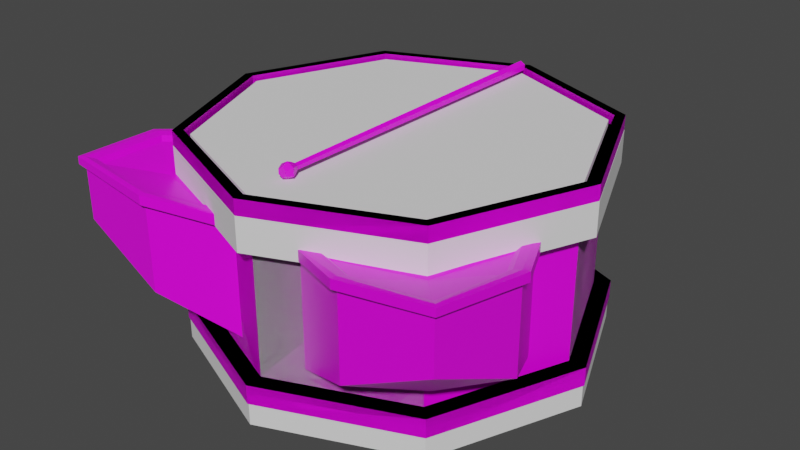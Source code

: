 # Source: drums.blend  (saved by Blender 2.90.8; exported with 4.5.12 LTS)
import bpy
from mathutils import Matrix  # noqa: F401  (used for matrix-valued properties, if any)

bpy.ops.wm.read_factory_settings(use_empty=True)
scene = bpy.context.scene
scene.name = 'Scene'

# ---- collections
col_collection = bpy.data.collections.new('Collection'); scene.collection.children.link(col_collection)

# ---- images (referenced by path relative to the original .blend; pixels are not part of the script)
import os
ASSET_DIR = os.environ.get("B2B_ASSET_DIR", "")  # directory of the original .blend (textures are referenced by path, not embedded)
HERE = os.path.dirname(os.path.abspath(__file__))  # packed textures are extracted next to this script under _unpacked/

def load_image(name, relpath, width, height, colorspace="sRGB"):
    """Load a texture the original file referenced (path relative to the .blend, or extracted next to this script)."""
    p = next((c for c in (os.path.join(HERE, relpath), os.path.join(ASSET_DIR, relpath)) if relpath and os.path.exists(c)), "")
    if p:
        img = bpy.data.images.load(p, check_existing=True)
        img.name = name
    else:  # same state as the original file: an image datablock whose file is absent (Cycles renders it pink)
        img = bpy.data.images.new(name, width, height)
        img.source = "FILE"
        img.filepath = "//" + (relpath or name)
    img.colorspace_settings.name = colorspace
    return img
img_t_snare_png = load_image('t_snare.png', 't_snare.png', 1024, 1024, 'sRGB')
img_t_snare_png_001 = load_image('t_snare.png.001', 't_snare.png', 1024, 1024, 'sRGB')
img_t_cymbal_png = load_image('t_cymbal.png', 't_cymbal.png', 1024, 1024, 'sRGB')

# ---- materials (node trees are filled in below, after node groups)
mat_material = bpy.data.materials.new('Material')
mat_material.alpha_threshold = 0.0
mat_material.use_transparent_shadow = False
mat_material.line_color = (0.0, 0.0, 0.0, 1.0)
mat_material_001 = bpy.data.materials.new('Material.001')
mat_material_001.alpha_threshold = 0.0
mat_material_001.use_transparent_shadow = False
mat_material_001.line_color = (0.0, 0.0, 0.0, 1.0)
mat_material_002 = bpy.data.materials.new('Material.002')
mat_material_002.use_transparent_shadow = False

# ---- material node trees
mat_material.use_nodes = True; mat_material.node_tree.nodes.clear()
_N = mat_material.node_tree.nodes; _L = mat_material.node_tree.links
n0 = _N.new('ShaderNodeOutputMaterial'); n0.name = 'Material Output'; n0.location = (300, 300)
n1 = _N.new('ShaderNodeBsdfPrincipled'); n1.name = 'Principled BSDF'; n1.location = (10, 300)
n1.distribution = 'GGX'
n1.subsurface_method = 'BURLEY'
n1.inputs[2].default_value = 0.4
n1.inputs[3].default_value = 1.45
n1.inputs[27].default_value = (0.0, 0.0, 0.0, 1.0)
n1.inputs[28].default_value = 1.0
n2 = _N.new('ShaderNodeTexImage'); n2.name = 'Image Texture'; n2.location = (-300, 222)
n2.image = img_t_snare_png
n2.interpolation = 'Closest'
_L.new(n1.outputs[0], n0.inputs[0])
_L.new(n2.outputs[0], n1.inputs[0])
n0.is_active_output = True
mat_material_001.use_nodes = True; mat_material_001.node_tree.nodes.clear()
_N = mat_material_001.node_tree.nodes; _L = mat_material_001.node_tree.links
n0 = _N.new('ShaderNodeOutputMaterial'); n0.name = 'Material Output'; n0.location = (300, 300)
n1 = _N.new('ShaderNodeBsdfPrincipled'); n1.name = 'Principled BSDF'; n1.location = (10, 300)
n1.distribution = 'GGX'
n1.subsurface_method = 'BURLEY'
n1.inputs[2].default_value = 0.4
n1.inputs[3].default_value = 1.45
n1.inputs[27].default_value = (0.0, 0.0, 0.0, 1.0)
n1.inputs[28].default_value = 1.0
n2 = _N.new('ShaderNodeTexImage'); n2.name = 'Image Texture'; n2.location = (-300, 222)
n2.image = img_t_snare_png_001
n2.interpolation = 'Closest'
_L.new(n1.outputs[0], n0.inputs[0])
_L.new(n2.outputs[0], n1.inputs[0])
n0.is_active_output = True
mat_material_002.use_nodes = True; mat_material_002.node_tree.nodes.clear()
_N = mat_material_002.node_tree.nodes; _L = mat_material_002.node_tree.links
n0 = _N.new('ShaderNodeBsdfPrincipled'); n0.name = 'Principled BSDF'; n0.location = (10, 300)
n0.distribution = 'GGX'
n0.subsurface_method = 'BURLEY'
n0.inputs[3].default_value = 1.45
n0.inputs[27].default_value = (0.0, 0.0, 0.0, 1.0)
n0.inputs[28].default_value = 1.0
n1 = _N.new('ShaderNodeOutputMaterial'); n1.name = 'Material Output'; n1.location = (300, 300)
n2 = _N.new('ShaderNodeTexImage'); n2.name = 'Image Texture'; n2.location = (-468, 253)
n2.image = img_t_cymbal_png
n2.interpolation = 'Closest'
_L.new(n0.outputs[0], n1.inputs[0])
_L.new(n2.outputs[0], n0.inputs[0])
n1.is_active_output = True

# ---- world
world_world = bpy.data.worlds.new('World'); scene.world = world_world
world_world.use_nodes = True; world_world.node_tree.nodes.clear()
_N = world_world.node_tree.nodes; _L = world_world.node_tree.links
n0 = _N.new('ShaderNodeOutputWorld'); n0.name = 'World Output'; n0.location = (300, 300)
n1 = _N.new('ShaderNodeBackground'); n1.name = 'Background'; n1.location = (10, 300)
n1.inputs[0].default_value = (0.05088, 0.05088, 0.05088, 1.0)
_L.new(n1.outputs[0], n0.inputs[0])
n0.is_active_output = True
world_world.color = (0.05088, 0.05088, 0.05088)
world_world.use_sun_shadow = False
world_world.sun_shadow_jitter_overblur = 0.0

# ---- meshes
me_circle_001 = bpy.data.meshes.new('Circle.001')
me_circle_001.from_pydata([(0.0, 1.0, 0.0), (-0.7071, 0.7071, 0.0), (-1.0, -4.371e-08, 0.0), (-0.7071, -0.7071, 0.0), (8.742e-08, -1.0, 0.0), (0.7071, -0.7071, 0.0), (1.0, 1.192e-08, 0.0), (0.7071, 0.7071, 0.0), (0.0, 1.0, 1.0), (-0.7071, 0.7071, 1.0), (-1.0, -4.371e-08, 1.0), (-0.7071, -0.7071, 1.0), (8.742e-08, -1.0, 1.0), (0.7071, -0.7071, 1.0), (1.0, 1.192e-08, 1.0), (0.7071, 0.7071, 1.0), (-1.571e-09, 1.084, 0.05573), (-0.7667, 0.7667, 0.05573), (-1.084, -4.771e-08, 0.05573), (-0.7667, -0.7667, 0.05573), (9.322e-08, -1.084, 0.05573), (0.7667, -0.7667, 0.05573), (1.084, 1.262e-08, 0.05573), (0.7667, 0.7667, 0.05573), (-1.571e-09, 1.084, 0.9443), (-0.7667, 0.7667, 0.9443), (-1.084, -4.771e-08, 0.9443), (-0.7667, -0.7667, 0.9443), (9.322e-08, -1.084, 0.9443), (0.7667, -0.7667, 0.9443), (1.084, 1.262e-08, 0.9443), (0.7667, 0.7667, 0.9443), (-0.7667, 0.7667, -0.1181), (-1.571e-09, 1.084, -0.1181), (-1.084, -4.771e-08, -0.1181), (-0.7667, -0.7667, -0.1181), (9.322e-08, -1.084, -0.1181), (0.7667, -0.7667, -0.1181), (1.084, 1.262e-08, -0.1181), (0.7667, 0.7667, -0.1181), (-0.7667, 0.7667, 0.7704), (-1.571e-09, 1.084, 0.7704), (-1.084, -4.771e-08, 0.7704), (-0.7667, -0.7667, 0.7704), (9.322e-08, -1.084, 0.7704), (0.7667, -0.7667, 0.7704), (1.084, 1.262e-08, 0.7704), (0.7667, 0.7667, 0.7704)], [], [(5, 4, 12, 13), (3, 2, 10, 11), (1, 0, 8, 9), (0, 7, 15, 8), (6, 5, 13, 14), (4, 3, 11, 12), (2, 1, 9, 10), (7, 6, 14, 15), (9, 8, 15, 14, 13, 12, 11, 10), (25, 26, 27, 28, 29, 30, 31, 24), (17, 16, 23, 22, 21, 20, 19, 18), (40, 41, 47, 46, 45, 44, 43, 42), (32, 34, 35, 36, 37, 38, 39, 33), (17, 18, 34, 32), (26, 25, 40, 42), (18, 19, 35, 34), (27, 26, 42, 43), (19, 20, 36, 35), (28, 27, 43, 44), (20, 21, 37, 36), (29, 28, 44, 45), (21, 22, 38, 37), (30, 29, 45, 46), (22, 23, 39, 38), (31, 30, 46, 47), (23, 16, 33, 39), (16, 17, 32, 33), (24, 31, 47, 41), (25, 24, 41, 40)])
_uv = me_circle_001.uv_layers.new(name='UVMap')
_uv.uv.foreach_set('vector', [0.0, 0.0, 0.0, 0.0, 0.0, 0.0, 0.0, 0.0, 0.0, 0.0, 0.0, 0.0, 0.0, 0.0, 0.0, 0.0, 0.0, 0.0, 0.0, 0.0, 0.0, 0.0, 0.0, 0.0, 0.0, 0.0, 0.0, 0.0, 0.0, 0.0, 0.0, 0.0, 0.0, 0.0, 0.0, 0.0, 0.0, 0.0, 0.0, 0.0, 0.0, 0.0, 0.0, 0.0, 0.0, 0.0, 0.0, 0.0, 0.0, 0.0, 0.0, 0.0, 0.0, 0.0, 0.0, 0.0, 0.0, 0.0, 0.0, 0.0, 0.0, 0.0, 0.0, 0.0, 0.0, 0.0, 0.0, 0.0, 0.0, 0.0, 0.0, 0.0, 0.0, 0.0, 0.0, 0.0, 0.0, 0.0, 0.0, 0.0, 0.0, 0.0, 0.0, 0.0, 0.0, 0.0, 0.0, 0.0, 0.0, 0.0, 0.0, 0.0, 0.0, 0.0, 0.0, 0.0, 0.0, 0.0, 0.0, 0.0, 0.0, 0.0, 0.0, 0.0, 0.0, 0.0, 0.0, 0.0, 0.0, 0.0, 0.0, 0.0, 0.0, 0.0, 0.0, 0.0, 0.0, 0.0, 0.0, 0.0, 0.0, 0.0, 0.0, 0.0, 0.0, 0.0, 0.0, 0.0, 0.0, 0.0, 0.0, 0.0, 0.0, 0.0, 0.0, 0.0, 0.0, 0.0, 0.0, 0.0, 0.0, 0.0, 0.0, 0.0, 0.0, 0.0, 0.0, 0.0, 0.0, 0.0, 0.0, 0.0, 0.0, 0.0, 0.0, 0.0, 0.0, 0.0, 0.0, 0.0, 0.0, 0.0, 0.0, 0.0, 0.0, 0.0, 0.0, 0.0, 0.0, 0.0, 0.0, 0.0, 0.0, 0.0, 0.0, 0.0, 0.0, 0.0, 0.0, 0.0, 0.0, 0.0, 0.0, 0.0, 0.0, 0.0, 0.0, 0.0, 0.0, 0.0, 0.0, 0.0, 0.0, 0.0, 0.0, 0.0, 0.0, 0.0, 0.0, 0.0, 0.0, 0.0, 0.0, 0.0, 0.0, 0.0, 0.0, 0.0, 0.0, 0.0, 0.0, 0.0, 0.0, 0.0, 0.0, 0.0, 0.0, 0.0, 0.0, 0.0, 0.0, 0.0, 0.0, 0.0, 0.0, 0.0, 0.0, 0.0, 0.0, 0.0, 0.0, 0.0, 0.0, 0.0, 0.0, 0.0, 0.0, 0.0, 0.0, 0.0, 0.0, 0.0, 0.0, 0.0, 0.0, 0.0, 0.0, 0.0, 0.0, 0.0, 0.0, 0.0, 0.0, 0.0, 0.0, 0.0, 0.0, 0.0, 0.0, 0.0, 0.0, 0.0, 0.0, 0.0, 0.0, 0.0, 0.0, 0.0, 0.0, 0.0, 0.0, 0.0])
me_circle_001.use_remesh_fix_poles = True
me_circle_001.use_remesh_preserve_attributes = False
me_circle_001.use_mirror_vertex_groups = False
me_circle_001.update()
me_circle_002 = bpy.data.meshes.new('Circle.002')
me_circle_002.from_pydata([(-2.689e-09, 1.028, 1.023), (8.714e-08, -1.028, 1.023), (0.7266, -0.7266, 1.023), (1.028, 1.163e-08, 1.023), (0.7266, 0.7266, 1.023), (8.742e-08, -1.0, 0.9), (8.742e-08, -1.0, 0.1), (0.7071, -0.7071, 0.1), (0.0, 1.0, 0.9), (0.0, 1.0, 0.1), (0.7071, 0.7071, 0.9), (0.7071, 0.7071, 0.1), (0.9121, -0.2123, 0.1934), (2.463e-09, 1.027, 1.64e-09), (8.837e-08, -1.027, 5.424e-08), (0.7262, -0.7262, 2.613e-08), (1.027, 1.45e-08, 1.439e-09), (0.7262, 0.7262, 1.98e-09), (9.433e-08, -1.091, 0.1), (-3.493e-09, 1.091, 0.1), (0.7715, 0.7715, 0.1), (0.7715, -0.7715, 0.1), (1.091, 8.123e-09, 0.1), (3.404e-09, 1.083, 1.023), (9.423e-08, -1.083, 1.023), (0.7657, -0.7657, 1.023), (1.083, 1.192e-08, 1.023), (0.7657, 0.7657, 1.023), (0.7657, -0.7657, 0.9), (1.083, 1.192e-08, 0.9), (9.423e-08, -1.083, 0.9), (3.404e-09, 1.083, 0.9), (0.7657, 0.7657, 0.9), (-2.689e-09, 1.028, 0.9671), (8.714e-08, -1.028, 0.9671), (0.7266, -0.7266, 0.9671), (1.028, 1.163e-08, 0.9671), (0.7266, 0.7266, 0.9671), (0.7715, -0.7715, 2.608e-08), (9.105e-08, -1.091, 5.588e-08), (1.091, 1.14e-08, 0.0), (0.7715, 0.7715, 0.0), (-2.167e-10, 1.091, 0.0), (8.837e-08, -1.027, 0.06278), (2.463e-09, 1.027, 0.06278), (0.7262, -0.7262, 0.06278), (1.027, 1.45e-08, 0.06278), (0.7262, 0.7262, 0.06278), (0.202, -0.9163, 0.1855), (1.0, 1.192e-08, 0.1), (1.0, 1.192e-08, 0.9), (0.7071, -0.7071, 0.2221), (0.7071, -0.7071, 0.9), (0.5813, -1.096, 0.3655), (1.04, -1.069, 0.5877), (1.104, -0.5952, 0.3655), (0.9148, -0.3129, 0.8165), (0.7385, -0.7384, 0.8001), (0.3051, -0.9181, 0.8227), (1.061, -0.6036, 0.8675), (1.004, -1.03, 0.8991), (0.5907, -1.054, 0.8675), (0.9121, -0.2123, 0.8066), (0.7071, -0.7071, 0.7873), (0.202, -0.9163, 0.8144), (1.104, -0.5952, 0.8776), (1.04, -1.069, 0.9171), (0.5813, -1.096, 0.8776), (0.7853, -0.79, 0.7983), (0.9859, -1.01, 0.873), (0.9286, -0.4021, 0.8059), (0.3933, -0.9308, 0.8107), (1.039, -0.6215, 0.8445), (0.6089, -1.034, 0.8445), (0.202, -0.9163, 0.7576), (0.0, 1.0, 0.8277), (0.7071, 0.7071, 0.8277), (1.0, 1.192e-08, 0.8277), (8.742e-08, -1.0, 0.8277), (0.9121, -0.2123, 0.7512), (0.5813, -1.096, 0.8291), (1.04, -1.069, 0.8776), (1.104, -0.5952, 0.8291), (0.9243, -0.1697, 0.7461), (0.9243, -0.1697, 0.8015), (1.062, -1.092, 0.8776), (1.062, -1.092, 0.9171), (1.136, -0.589, 0.8291), (1.136, -0.5907, 0.8776), (0.5758, -1.128, 0.8776), (0.1519, -0.9305, 0.814), (0.1519, -0.9305, 0.7571), (0.5745, -1.128, 0.8291), (0.8588, -0.8477, 0.3297)], [], [(3, 2, 25, 26), (10, 8, 31, 32), (2, 1, 24, 25), (50, 10, 32, 29), (5, 52, 28, 30), (52, 50, 29, 28), (77, 76, 10, 50), (93, 55, 54), (76, 75, 8, 10), (9, 11, 20, 19), (11, 49, 22, 20), (53, 93, 54), (40, 41, 20, 22), (38, 40, 22, 21), (41, 42, 19, 20), (39, 38, 21, 18), (49, 7, 21, 22), (7, 6, 18, 21), (30, 28, 25, 24), (32, 31, 23, 27), (28, 29, 26, 25), (13, 17, 47, 44), (29, 32, 27, 26), (4, 3, 26, 27), (0, 4, 27, 23), (4, 0, 33, 37), (2, 3, 36, 35), (3, 4, 37, 36), (1, 2, 35, 34), (34, 35, 36, 37, 33), (14, 15, 38, 39), (15, 16, 40, 38), (16, 17, 41, 40), (17, 13, 42, 41), (45, 43, 44, 47, 46), (16, 15, 45, 46), (17, 16, 46, 47), (15, 14, 43, 45), (74, 64, 5, 78), (79, 12, 49, 77), (12, 51, 7, 49), (63, 62, 50, 52), (51, 48, 6, 7), (64, 63, 52, 5), (74, 80, 92, 91), (79, 62, 84, 83), (74, 48, 53, 80), (66, 67, 89, 86), (61, 60, 69, 73), (59, 56, 70, 72), (57, 56, 62, 63), (58, 57, 63, 64), (59, 60, 66, 65), (60, 61, 67, 66), (61, 58, 64, 67), (56, 59, 65, 62), (73, 69, 68, 71), (68, 69, 72, 70), (57, 58, 71, 68), (58, 61, 73, 71), (60, 59, 72, 69), (56, 57, 68, 70), (12, 79, 82, 55), (67, 64, 90, 89), (53, 54, 81, 80), (54, 55, 82, 81), (62, 79, 77, 50), (48, 74, 78, 6), (11, 9, 75, 76), (49, 11, 76, 77), (85, 87, 88, 86), (92, 85, 86, 89), (83, 84, 88, 87), (90, 91, 92, 89), (64, 74, 91, 90), (62, 65, 88, 84), (80, 81, 85, 92), (65, 66, 86, 88), (81, 82, 87, 85), (82, 79, 83, 87), (51, 12, 55, 93), (48, 51, 93, 53)])
_uv = me_circle_002.uv_layers.new(name='UVMap')
_uv.uv.foreach_set('vector', [0.7031, 0.7031, 0.5312, 0.7812, 0.5312, 0.7656, 0.7031, 0.6875, 0.875, 0.7812, 0.9531, 0.9688, 0.9688, 0.9688, 0.8906, 0.7656, 0.5312, 0.7812, 0.4375, 0.9844, 0.4219, 0.9844, 0.5156, 0.7656, 0.7031, 0.7188, 0.875, 0.7812, 0.8906, 0.7656, 0.7031, 0.6875, 0.4531, 0.9688, 0.5312, 0.7812, 0.5156, 0.7656, 0.4375, 0.9688, 0.5312, 0.7812, 0.7031, 0.7188, 0.7031, 0.6875, 0.5156, 0.7656, 0.8047, 0.1926, 0.9922, 0.1926, 0.9922, 0.2109, 0.8047, 0.2109, 0.7969, 0.1506, 0.9225, 0.1592, 0.7969, 0.2803, 0.8125, 0.1848, 0.625, 0.1848, 0.625, 0.2031, 0.8125, 0.2031, 0.9531, 0.9531, 0.8906, 0.7812, 0.9062, 0.7656, 0.9844, 0.9531, 0.8906, 0.7812, 0.7188, 0.7188, 0.7188, 0.6875, 0.9062, 0.7656, 0.6871, 0.1594, 0.7969, 0.1506, 0.7969, 0.2803, 0.4062, 0.9375, 0.6094, 0.9375, 0.6094, 0.9688, 0.4062, 0.9688, 0.2031, 0.9375, 0.4062, 0.9375, 0.4062, 0.9688, 0.2031, 0.9688, 0.8125, 0.9375, 0.6094, 0.9375, 0.6094, 0.9688, 0.8125, 0.9688, 0.0, 0.9375, 0.2031, 0.9375, 0.2031, 0.9688, 0.0, 0.9688, 0.7188, 0.7188, 0.5312, 0.7812, 0.5156, 0.7656, 0.7188, 0.6875, 0.5312, 0.7812, 0.4688, 0.9531, 0.4375, 0.9531, 0.5156, 0.7656, 0.0, 0.9688, 0.2031, 0.9688, 0.2031, 1.0, 0.0, 1.0, 0.8125, 0.9688, 0.6094, 0.9688, 0.6094, 1.0, 0.8125, 1.0, 0.2031, 0.9688, 0.4062, 0.9688, 0.4062, 1.0, 0.2031, 1.0, 0.75, 0.8906, 0.5625, 0.8906, 0.5625, 0.875, 0.75, 0.875, 0.4062, 0.9688, 0.6094, 0.9688, 0.6094, 1.0, 0.4062, 1.0, 0.875, 0.7812, 0.7031, 0.7031, 0.7031, 0.6875, 0.8906, 0.7656, 0.9531, 0.9688, 0.875, 0.7812, 0.8906, 0.7656, 0.9688, 0.9688, 0.1875, 0.875, 0.0, 0.875, 0.0, 0.8594, 0.1875, 0.8594, 0.1875, 0.875, 0.375, 0.875, 0.375, 0.8594, 0.1875, 0.8594, 0.375, 0.875, 0.5625, 0.875, 0.5625, 0.8594, 0.375, 0.8594, 0.5625, 0.875, 0.75, 0.875, 0.75, 0.8594, 0.5625, 0.8594, 0.0, 0.7656, 0.1875, 0.6875, 0.2656, 0.5156, 0.1875, 0.3281, 0.0, 0.25, 0.9531, 0.9688, 0.875, 0.7969, 0.8906, 0.7812, 0.9844, 0.9688, 0.875, 0.7969, 0.7031, 0.7188, 0.7031, 0.6875, 0.8906, 0.7812, 0.7031, 0.7188, 0.5156, 0.7969, 0.5, 0.7812, 0.7031, 0.6875, 0.5156, 0.7969, 0.4375, 0.9688, 0.4219, 0.9688, 0.5, 0.7812, 0.125, 0.1875, 0.04688, 0.0, 0.5625, 0.0, 0.4844, 0.1875, 0.3125, 0.2656, 0.375, 0.8906, 0.1875, 0.8906, 0.1875, 0.875, 0.375, 0.875, 0.5625, 0.8906, 0.375, 0.8906, 0.375, 0.875, 0.5625, 0.875, 0.1875, 0.8906, 0.0, 0.8906, 0.0, 0.875, 0.1875, 0.875, 0.8661, 0.167, 0.8661, 0.1814, 0.8125, 0.2031, 0.8125, 0.1848, 0.7485, 0.1731, 0.7485, 0.03152, 0.8047, 0.0078, 0.8047, 0.1926, 0.7485, 0.03152, 0.6172, 0.04562, 0.6172, 0.0078, 0.8047, 0.0078, 0.6172, 0.1823, 0.7485, 0.1872, 0.8047, 0.2109, 0.6172, 0.2109, 1.0, 0.03781, 0.8661, 0.02172, 0.8125, 0.0, 1.0, 0.0, 0.8661, 0.1814, 1.0, 0.1745, 1.0, 0.2031, 0.8125, 0.2031, 0.9529, 0.9158, 0.8188, 0.7961, 0.826, 0.7859, 0.9765, 0.9156, 0.7485, 0.1731, 0.7485, 0.1872, 0.7485, 0.1872, 0.7485, 0.1731, 0.9946, 0.03675, 0.9946, 0.2926, 0.8071, 0.2186, 0.8071, 0.002681, 0.6784, 0.6378, 0.4993, 0.7878, 0.4861, 0.7781, 0.6779, 0.6218, 0.5174, 0.8003, 0.6793, 0.6659, 0.6799, 0.686, 0.5353, 0.8063, 0.8558, 0.7949, 0.9094, 0.956, 0.8783, 0.9197, 0.8376, 0.8015, 0.6875, 0.8754, 0.9094, 0.956, 0.9454, 0.9928, 0.6874, 0.8984, 0.4605, 0.9547, 0.6875, 0.8754, 0.6874, 0.8984, 0.4229, 0.9914, 0.8558, 0.7949, 0.6793, 0.6659, 0.6784, 0.6378, 0.8739, 0.7819, 0.6793, 0.6659, 0.5174, 0.8003, 0.4993, 0.7878, 0.6784, 0.6378, 0.5174, 0.8003, 0.4605, 0.9547, 0.4229, 0.9914, 0.4993, 0.7878, 0.9094, 0.956, 0.8558, 0.7949, 0.8739, 0.7819, 0.9454, 0.9928, 0.5544, 0.4235, 0.4217, 0.5395, 0.4218, 0.4016, 0.5958, 0.3266, 0.4218, 0.4016, 0.4217, 0.5395, 0.2726, 0.44, 0.2448, 0.3298, 0.6875, 0.8754, 0.4605, 0.9547, 0.4923, 0.9194, 0.686, 0.84, 0.4605, 0.9547, 0.5174, 0.8003, 0.5353, 0.8063, 0.4923, 0.9194, 0.6793, 0.6659, 0.8558, 0.7949, 0.8376, 0.8015, 0.6799, 0.686, 0.9094, 0.956, 0.6875, 0.8754, 0.686, 0.84, 0.8783, 0.9197, 0.6875, 0.3281, 0.6875, 0.07229, 0.8906, 0.03821, 0.8906, 0.2541, 0.4993, 0.7878, 0.4229, 0.9914, 0.3993, 1.004, 0.4861, 0.7781, 0.9062, 0.3166, 0.6875, 0.2031, 0.6875, 0.07936, 0.9062, 0.1007, 0.9062, 0.2031, 0.6875, 0.3166, 0.6875, 0.1007, 0.9062, 0.07936, 0.7485, 0.1872, 0.7485, 0.1731, 0.8047, 0.1926, 0.8047, 0.2109, 0.8661, 0.02172, 0.8661, 0.167, 0.8125, 0.1848, 0.8125, 0.0, 0.8125, 0.0, 0.625, 0.0, 0.625, 0.1848, 0.8125, 0.1848, 0.8047, 0.0078, 0.9922, 0.0078, 0.9922, 0.1926, 0.8047, 0.1926, 0.6588, 0.7078, 0.4831, 0.782, 0.4749, 0.762, 0.6591, 0.6919, 0.826, 0.7859, 0.6588, 0.7078, 0.6591, 0.6919, 0.8347, 0.7659, 0.3369, 0.9158, 0.3233, 0.8945, 0.4749, 0.762, 0.4831, 0.782, 0.9903, 0.8937, 0.9765, 0.9156, 0.826, 0.7859, 0.8347, 0.7659, 0.8661, 0.1814, 0.8661, 0.167, 0.8661, 0.167, 0.8661, 0.1814, 0.9454, 0.9928, 0.8739, 0.7819, 0.8869, 0.772, 0.9654, 1.004, 0.8188, 0.7961, 0.6586, 0.7191, 0.6588, 0.7078, 0.826, 0.7859, 0.8739, 0.7819, 0.6784, 0.6378, 0.6779, 0.6218, 0.8869, 0.772, 0.6586, 0.7191, 0.4902, 0.7921, 0.4831, 0.782, 0.6588, 0.7078, 0.4902, 0.7921, 0.3572, 0.9157, 0.3369, 0.9158, 0.4831, 0.782, 0.7969, 0.07719, 0.9688, 0.01469, 0.9225, 0.1592, 0.7969, 0.1506, 0.6406, 0.01469, 0.7969, 0.07719, 0.7969, 0.1506, 0.6871, 0.1594])
me_circle_002.materials.append(mat_material)
me_circle_002.use_remesh_fix_poles = True
me_circle_002.use_remesh_preserve_attributes = False
me_circle_002.use_mirror_vertex_groups = False
me_circle_002.update()
me_circle_039 = bpy.data.meshes.new('Circle.039')
me_circle_039.from_pydata([(-2.689e-09, 1.028, 1.023), (8.714e-08, -1.028, 1.023), (0.7266, -0.7266, 1.023), (1.028, 1.163e-08, 1.023), (0.7266, 0.7266, 1.023), (8.742e-08, -1.0, 0.9), (8.742e-08, -1.0, 0.1), (0.7071, -0.7071, 0.1), (0.7071, -0.7071, 0.9), (0.0, 1.0, 0.9), (0.0, 1.0, 0.1), (0.7071, 0.7071, 0.9), (0.7071, 0.7071, 0.1), (1.0, 1.192e-08, 0.1), (1.0, 1.192e-08, 0.9), (2.463e-09, 1.027, 1.64e-09), (8.837e-08, -1.027, 5.424e-08), (0.7262, -0.7262, 2.613e-08), (1.027, 1.45e-08, 1.439e-09), (0.7262, 0.7262, 1.98e-09), (9.433e-08, -1.091, 0.1), (-3.493e-09, 1.091, 0.1), (0.7715, 0.7715, 0.1), (0.7715, -0.7715, 0.1), (1.091, 8.123e-09, 0.1), (3.404e-09, 1.083, 1.023), (9.423e-08, -1.083, 1.023), (0.7657, -0.7657, 1.023), (1.083, 1.192e-08, 1.023), (0.7657, 0.7657, 1.023), (0.7657, -0.7657, 0.9), (1.083, 1.192e-08, 0.9), (9.423e-08, -1.083, 0.9), (3.404e-09, 1.083, 0.9), (0.7657, 0.7657, 0.9), (-2.689e-09, 1.028, 0.9671), (8.714e-08, -1.028, 0.9671), (0.7266, -0.7266, 0.9671), (1.028, 1.163e-08, 0.9671), (0.7266, 0.7266, 0.9671), (0.7715, -0.7715, 2.608e-08), (9.105e-08, -1.091, 5.588e-08), (1.091, 1.14e-08, 0.0), (0.7715, 0.7715, 0.0), (-2.167e-10, 1.091, 0.0), (8.837e-08, -1.027, 0.06278), (2.463e-09, 1.027, 0.06278), (0.7262, -0.7262, 0.06278), (1.027, 1.45e-08, 0.06278), (0.7262, 0.7262, 0.06278)], [], [(3, 2, 27, 28), (11, 9, 33, 34), (2, 1, 26, 27), (14, 11, 34, 31), (5, 8, 30, 32), (8, 14, 31, 30), (13, 12, 11, 14), (7, 13, 14, 8), (12, 10, 9, 11), (10, 12, 22, 21), (12, 13, 24, 22), (6, 7, 8, 5), (42, 43, 22, 24), (40, 42, 24, 23), (43, 44, 21, 22), (41, 40, 23, 20), (13, 7, 23, 24), (7, 6, 20, 23), (32, 30, 27, 26), (34, 33, 25, 29), (30, 31, 28, 27), (15, 19, 49, 46), (31, 34, 29, 28), (4, 3, 28, 29), (0, 4, 29, 25), (4, 0, 35, 39), (2, 3, 38, 37), (3, 4, 39, 38), (1, 2, 37, 36), (36, 37, 38, 39, 35), (16, 17, 40, 41), (17, 18, 42, 40), (18, 19, 43, 42), (19, 15, 44, 43), (47, 45, 46, 49, 48), (18, 17, 47, 48), (19, 18, 48, 49), (17, 16, 45, 47)])
_uv = me_circle_039.uv_layers.new(name='UVMap')
_uv.uv.foreach_set('vector', [0.6875, 0.5625, 0.5156, 0.625, 0.5, 0.6094, 0.6875, 0.5312, 0.8594, 0.625, 0.9375, 0.8125, 0.9531, 0.8125, 0.875, 0.6094, 0.5156, 0.625, 0.4219, 0.8281, 0.4062, 0.8281, 0.5, 0.6094, 0.6875, 0.5625, 0.8594, 0.625, 0.875, 0.6094, 0.6875, 0.5312, 0.4375, 0.8125, 0.5156, 0.625, 0.5, 0.6094, 0.4219, 0.8125, 0.5156, 0.625, 0.6875, 0.5625, 0.6875, 0.5312, 0.5, 0.6094, 0.8125, 0.2031, 1.0, 0.2031, 1.0, 0.4062, 0.8125, 0.4062, 0.625, 0.2031, 0.8125, 0.2031, 0.8125, 0.4062, 0.625, 0.4062, 0.8125, 0.0, 0.625, 0.0, 0.625, 0.2031, 0.8125, 0.2031, 0.9375, 0.7969, 0.875, 0.625, 0.8906, 0.6094, 0.9688, 0.7969, 0.875, 0.625, 0.7031, 0.5625, 0.7031, 0.5312, 0.8906, 0.6094, 0.8125, 0.0, 1.0, 0.0, 1.0, 0.2031, 0.8125, 0.2031, 0.4062, 0.9375, 0.6094, 0.9375, 0.6094, 0.9688, 0.4062, 0.9688, 0.2031, 0.9375, 0.4062, 0.9375, 0.4062, 0.9688, 0.2031, 0.9688, 0.8125, 0.9375, 0.6094, 0.9375, 0.6094, 0.9688, 0.8125, 0.9688, 0.0, 0.9375, 0.2031, 0.9375, 0.2031, 0.9688, 0.0, 0.9688, 0.7031, 0.5625, 0.5156, 0.625, 0.5, 0.6094, 0.7031, 0.5312, 0.5156, 0.625, 0.4531, 0.7969, 0.4219, 0.7969, 0.5, 0.6094, 0.0, 0.9688, 0.2031, 0.9688, 0.2031, 1.0, 0.0, 1.0, 0.8125, 0.9688, 0.6094, 0.9688, 0.6094, 1.0, 0.8125, 1.0, 0.2031, 0.9688, 0.4062, 0.9688, 0.4062, 1.0, 0.2031, 1.0, 0.75, 0.8906, 0.5625, 0.8906, 0.5625, 0.875, 0.75, 0.875, 0.4062, 0.9688, 0.6094, 0.9688, 0.6094, 1.0, 0.4062, 1.0, 0.8594, 0.625, 0.6875, 0.5625, 0.6875, 0.5312, 0.875, 0.6094, 0.9375, 0.8125, 0.8594, 0.625, 0.875, 0.6094, 0.9531, 0.8125, 0.1875, 0.875, 0.0, 0.875, 0.0, 0.8594, 0.1875, 0.8594, 0.1875, 0.875, 0.375, 0.875, 0.375, 0.8594, 0.1875, 0.8594, 0.375, 0.875, 0.5625, 0.875, 0.5625, 0.8594, 0.375, 0.8594, 0.5625, 0.875, 0.75, 0.875, 0.75, 0.8594, 0.5625, 0.8594, 0.0, 0.25, 0.1875, 0.3281, 0.2656, 0.5, 0.1875, 0.6875, 0.0, 0.7656, 0.9375, 0.8125, 0.8594, 0.6406, 0.875, 0.625, 0.9688, 0.8125, 0.8594, 0.6406, 0.6875, 0.5625, 0.6875, 0.5312, 0.875, 0.625, 0.6875, 0.5625, 0.5, 0.6406, 0.4844, 0.625, 0.6875, 0.5312, 0.5, 0.6406, 0.4219, 0.8125, 0.4062, 0.8125, 0.4844, 0.625, 0.125, 0.1875, 0.04688, 0.0, 0.5625, 0.0, 0.4844, 0.1875, 0.3125, 0.2656, 0.375, 0.8906, 0.1875, 0.8906, 0.1875, 0.875, 0.375, 0.875, 0.5625, 0.8906, 0.375, 0.8906, 0.375, 0.875, 0.5625, 0.875, 0.1875, 0.8906, 0.0, 0.8906, 0.0, 0.875, 0.1875, 0.875])
me_circle_039.materials.append(mat_material_001)
me_circle_039.use_remesh_fix_poles = True
me_circle_039.use_remesh_preserve_attributes = False
me_circle_039.use_mirror_vertex_groups = False
me_circle_039.update()
me_circle_040 = bpy.data.meshes.new('Circle.040')
me_circle_040.from_pydata([(2.375e-08, 0.9902, 0.0298), (-0.02581, 0.9902, 0.0149), (-0.02581, 0.9902, -0.0149), (2.636e-08, 0.9902, -0.0298), (2.39e-08, -0.7447, 0.03089), (-0.02675, -0.7447, 0.01545), (-0.02675, -0.7447, -0.01545), (2.66e-08, -0.7447, -0.03089), (2.416e-08, -0.8016, 0.02603), (-0.02254, -0.8016, 0.01301), (-0.02254, -0.8016, -0.01301), (2.644e-08, -0.8016, -0.02603), (-0.03621, -0.768, 0.02091), (-0.03621, -0.768, -0.02091), (2.696e-08, -0.768, -0.04181), (2.33e-08, -0.768, 0.04181), (2.414e-08, -0.7236, 0.01819), (2.573e-08, -0.7236, -0.0182), (-0.01576, -0.7236, 0.009097), (-0.01576, -0.7236, -0.009098), (-0.01759, 1.002, 0.01015), (2.41e-08, 1.002, 0.02031), (-0.01759, 1.002, -0.01015), (2.587e-08, 1.002, -0.02031), (2.586e-08, -0.3808, -0.02052), (2.598e-08, -0.03805, -0.02284), (2.611e-08, 0.3047, -0.02516), (2.623e-08, 0.6475, -0.02748), (-0.01777, -0.3808, 0.01026), (-0.01978, -0.03805, 0.01142), (-0.02179, 0.3047, 0.01258), (-0.0238, 0.6475, 0.01374), (2.383e-08, 0.6475, 0.02748), (2.391e-08, 0.3047, 0.02516), (2.399e-08, -0.03805, 0.02284), (2.406e-08, -0.3808, 0.02052), (-0.0238, 0.6475, -0.01374), (-0.02179, 0.3047, -0.01258), (-0.01978, -0.03805, -0.01142), (-0.01777, -0.3808, -0.01026)], [], [(18, 19, 6, 5), (19, 17, 7, 6), (16, 18, 5, 4), (12, 13, 10, 9), (13, 14, 11, 10), (15, 12, 9, 8), (20, 21, 23, 22), (4, 5, 12, 15), (6, 7, 14, 13), (5, 6, 13, 12), (35, 28, 18, 16), (39, 24, 17, 19), (28, 39, 19, 18), (9, 10, 11, 8), (2, 1, 20, 22), (3, 2, 22, 23), (1, 0, 21, 20), (1, 2, 36, 31), (31, 36, 37, 30), (30, 37, 38, 29), (29, 38, 39, 28), (2, 3, 27, 36), (36, 27, 26, 37), (37, 26, 25, 38), (38, 25, 24, 39), (0, 1, 31, 32), (32, 31, 30, 33), (33, 30, 29, 34), (34, 29, 28, 35)])
_uv = me_circle_040.uv_layers.new(name='UVMap')
_uv.uv.foreach_set('vector', [1.0, 0.6094, 1.0, 0.5781, 0.9688, 0.5781, 0.9688, 0.6094, 0.9375, 0.5781, 0.9688, 0.5781, 0.9688, 0.5469, 0.9375, 0.5469, 1.0, 0.5781, 0.9688, 0.5781, 0.9688, 0.5469, 1.0, 0.5469, 0.9688, 0.5469, 0.9688, 0.5156, 0.9375, 0.5156, 0.9375, 0.5469, 0.9375, 0.5781, 0.9688, 0.5781, 0.9688, 0.5469, 0.9375, 0.5469, 0.9688, 0.5781, 0.9375, 0.5781, 0.9375, 0.5469, 0.9688, 0.5469, 0.9062, 0.5781, 0.9375, 0.5781, 0.9375, 0.5469, 0.9062, 0.5469, 0.9688, 0.6094, 0.9375, 0.6094, 0.9375, 0.5781, 0.9688, 0.5781, 0.9375, 0.6094, 0.9688, 0.6094, 0.9688, 0.5781, 0.9375, 0.5781, 1.0, 0.5469, 1.0, 0.5156, 0.9688, 0.5156, 0.9688, 0.5469, 1.0, 0.5625, 1.0, 0.5781, 0.7969, 0.5781, 0.7969, 0.5625, 1.0, 0.5938, 1.0, 0.6094, 0.7969, 0.6094, 0.7969, 0.5938, 1.0, 0.5781, 1.0, 0.5938, 0.7969, 0.5938, 0.7969, 0.5781, 0.9062, 0.6094, 0.9062, 0.5781, 0.9375, 0.5781, 0.9375, 0.6094, 0.875, 0.5781, 0.875, 0.6094, 0.9062, 0.6094, 0.9062, 0.5781, 0.9375, 0.5156, 0.9062, 0.5156, 0.9062, 0.5469, 0.9375, 0.5469, 0.9062, 0.5156, 0.9375, 0.5156, 0.9375, 0.5469, 0.9062, 0.5469, 1.0, 0.4375, 1.0, 0.4531, 0.7969, 0.4531, 0.7969, 0.4375, 1.0, 0.5312, 1.0, 0.5469, 0.7969, 0.5469, 0.7969, 0.5312, 1.0, 0.4844, 1.0, 0.5, 0.7969, 0.5, 0.7969, 0.4844, 1.0, 0.3906, 1.0, 0.4062, 0.7969, 0.4062, 0.7969, 0.3906, 1.0, 0.4531, 1.0, 0.4688, 0.7969, 0.4688, 0.7969, 0.4531, 1.0, 0.5469, 1.0, 0.5625, 0.7969, 0.5625, 0.7969, 0.5469, 1.0, 0.5, 1.0, 0.5156, 0.7969, 0.5156, 0.7969, 0.5, 1.0, 0.4062, 1.0, 0.4219, 0.7969, 0.4219, 0.7969, 0.4062, 1.0, 0.4219, 1.0, 0.4375, 0.7969, 0.4375, 0.7969, 0.4219, 1.0, 0.5156, 1.0, 0.5312, 0.7969, 0.5312, 0.7969, 0.5156, 1.0, 0.4688, 1.0, 0.4844, 0.7969, 0.4844, 0.7969, 0.4688, 1.0, 0.375, 1.0, 0.3906, 0.7969, 0.3906, 0.7969, 0.375])
me_circle_040.materials.append(mat_material_001)
me_circle_040.use_remesh_fix_poles = True
me_circle_040.use_remesh_preserve_attributes = False
me_circle_040.use_mirror_vertex_groups = False
me_circle_040.update()
me_circle = bpy.data.meshes.new('Circle')
me_circle.from_pydata([(-0.2122, -6.828e-09, 0.1807), (-0.15, -0.15, 0.1807), (9.68e-08, -0.2122, 0.1807), (-0.2412, -9.379e-09, 0.1276), (-0.1705, -0.1705, 0.1276), (2.514e-07, -0.2412, 0.1276), (-0.5972, -1.922e-08, 0.01551), (-0.4223, -0.4223, 0.01551), (2.725e-07, -0.5972, 0.01551), (0.0, 0.0, 0.1276), (0.0, 0.0, 0.1807)], [], [(0, 6, 7, 1), (1, 7, 8, 2), (4, 7, 6, 3), (5, 8, 7, 4), (3, 9, 5, 4), (0, 1, 2, 10)])
_uv = me_circle.uv_layers.new(name='UVMap')
_uv.uv.foreach_set('vector', [0.6562, 0.4062, 0.6562, 0.0, 0.2188, 0.1562, 0.5, 0.4688, 0.5, 0.4688, 0.2188, 0.1562, 0.0, 0.625, 0.4375, 0.625, 0.4688, 0.4375, 0.2188, 0.1562, 0.03125, 0.5938, 0.4062, 0.5938, 0.6562, 0.375, 0.6562, 0.0, 0.2188, 0.1562, 0.4688, 0.4375, 0.0, 1.0, 0.2188, 1.0, 0.2188, 0.7812, 0.0625, 0.8438, 0.2188, 0.7812, 0.0625, 0.8438, 0.0, 1.0, 0.2188, 1.0])
me_circle.materials.append(mat_material_002)
me_circle.use_remesh_fix_poles = True
me_circle.use_remesh_preserve_attributes = False
me_circle.use_mirror_vertex_groups = False
me_circle.update()
me_cube = bpy.data.meshes.new('Cube')
me_cube.from_pydata([(-0.01711, -0.01711, 0.1684), (-0.01711, -0.01711, 0.3249), (-0.01711, 0.01711, 0.1684), (-0.01711, 0.01711, 0.3249), (0.01711, -0.01711, 0.1684), (0.01711, -0.01711, 0.3249), (0.01711, 0.01711, 0.1684), (0.01711, 0.01711, 0.3249), (-0.033, -0.002534, 0.3033), (0.01444, -0.002534, 0.3033), (-0.033, 0.002534, 0.3033), (0.01444, 0.002534, 0.3033), (-0.033, -0.002534, 0.2916), (0.01444, -0.002534, 0.2916), (-0.033, 0.002534, 0.2916), (0.01444, 0.002534, 0.2916), (-0.04355, -0.003847, 0.2615), (-0.04355, -0.003847, 0.3335), (-0.04355, 0.003847, 0.2615), (-0.04355, 0.003847, 0.3335), (-0.0258, -0.003847, 0.2615), (-0.0258, -0.003847, 0.3335), (-0.0258, 0.003847, 0.2615), (-0.0258, 0.003847, 0.3335)], [], [(0, 1, 3, 2), (2, 3, 7, 6), (6, 7, 5, 4), (4, 5, 1, 0), (2, 6, 4, 0), (7, 3, 1, 5), (8, 9, 11, 10), (10, 11, 15, 14), (14, 15, 13, 12), (12, 13, 9, 8), (10, 14, 12, 8), (15, 11, 9, 13), (16, 17, 19, 18), (18, 19, 23, 22), (22, 23, 21, 20), (20, 21, 17, 16), (18, 22, 20, 16), (23, 19, 17, 21)])
_uv = me_cube.uv_layers.new(name='UVMap')
_uv.uv.foreach_set('vector', [0.8438, 0.875, 1.0, 0.875, 1.0, 0.9062, 0.8438, 0.9062, 0.8438, 0.9062, 1.0, 0.9062, 1.0, 0.9375, 0.8438, 0.9375, 0.8438, 0.8125, 1.0, 0.8125, 1.0, 0.8438, 0.8438, 0.8438, 0.8438, 0.8438, 1.0, 0.8438, 1.0, 0.875, 0.8438, 0.875, 0.8438, 0.9688, 0.8438, 0.9375, 0.875, 0.9375, 0.875, 0.9688, 0.875, 0.9688, 0.875, 0.9375, 0.9062, 0.9375, 0.9062, 0.9688, 0.9531, 0.6406, 0.9531, 0.6406, 0.9531, 0.6406, 0.9531, 0.6406, 0.9531, 0.6406, 0.9531, 0.6406, 0.9531, 0.6406, 0.9531, 0.6406, 0.9531, 0.6406, 0.9531, 0.6406, 0.9531, 0.6406, 0.9531, 0.6406, 0.9531, 0.6406, 0.9531, 0.6406, 0.9531, 0.6406, 0.9531, 0.6406, 0.9531, 0.6406, 0.9531, 0.6406, 0.9531, 0.6406, 0.9531, 0.6406, 0.9531, 0.6406, 0.9531, 0.6406, 0.9531, 0.6406, 0.9531, 0.6406, 0.625, 0.9688, 0.625, 0.7812, 0.6562, 0.7812, 0.6562, 0.9688, 0.6562, 0.9688, 0.6562, 0.7812, 0.6875, 0.7812, 0.6875, 0.9688, 0.6875, 0.9688, 0.6875, 0.7812, 0.7188, 0.7812, 0.7188, 0.9688, 0.7188, 0.9688, 0.7188, 0.7812, 0.75, 0.7812, 0.75, 0.9688, 0.75, 0.8125, 0.75, 0.7812, 0.7812, 0.7812, 0.7812, 0.8125, 0.8125, 0.8438, 0.75, 0.8438, 0.75, 0.8125, 0.8125, 0.8125])
me_cube.materials.append(mat_material_002)
me_cube.use_remesh_fix_poles = True
me_cube.use_remesh_preserve_attributes = False
me_cube.use_mirror_vertex_groups = False
me_cube.update()

# ---- objects
ob_drum_01 = bpy.data.objects.new('Drum 01', me_circle_001)
ob_cat_drum = bpy.data.objects.new('Cat drum', me_circle_002)
ob_drum_02 = bpy.data.objects.new('Drum 02', me_circle_039)
ob_drum_stick = bpy.data.objects.new('drum-stick', me_circle_040)
ob_hi_hat_closed = bpy.data.objects.new('Hi Hat Closed', me_circle)
ob_cube = bpy.data.objects.new('Cube', me_cube)

# ---- transforms, parenting, visibility, modifiers, constraints
ob_drum_01.location = (0.0, 0.0, 0.0)
ob_drum_01.lineart.crease_threshold = 0.0
ob_cat_drum.location = (0.0, 0.0, 0.0)
ob_cat_drum.lineart.crease_threshold = 0.0
_m = ob_cat_drum.modifiers.new('Mirror', 'MIRROR')
ob_drum_02.location = (0.0, 0.0, 0.0)
ob_drum_02.lineart.crease_threshold = 0.0
_m = ob_drum_02.modifiers.new('Mirror', 'MIRROR')
ob_drum_stick.location = (0.0, 0.0, 1.041)
ob_drum_stick.lineart.crease_threshold = 0.0
_m = ob_drum_stick.modifiers.new('Mirror', 'MIRROR')
ob_hi_hat_closed.location = (0.0, 0.0, 0.0)
ob_hi_hat_closed.lineart.crease_threshold = 0.0
_m = ob_hi_hat_closed.modifiers.new('Mirror', 'MIRROR')
_m.use_axis = (True, True, False)
_m.use_clip = True
ob_cube.parent = ob_hi_hat_closed
ob_cube.location = (0.0, 0.0, 0.0)
ob_cube.lineart.crease_threshold = 0.0

# ---- collection membership
col_collection.objects.link(ob_drum_01)
col_collection.objects.link(ob_cat_drum)
col_collection.objects.link(ob_drum_02)
col_collection.objects.link(ob_drum_stick)
col_collection.objects.link(ob_hi_hat_closed)
col_collection.objects.link(ob_cube)

# ---- scene / render settings (as saved in the file)
scene.frame_start = 1; scene.frame_end = 250; scene.frame_set(22)
scene.render.engine = 'BLENDER_EEVEE_NEXT'
scene.cycles.use_denoising = False
scene.cycles.samples = 128
scene.cycles.sampling_pattern = 'TABULATED_SOBOL'
scene.cycles.use_adaptive_sampling = False
scene.cycles.use_light_tree = False
scene.view_settings.view_transform = 'Filmic'
bpy.context.view_layer.update()

# ---- added for rendering (the .blend has no active camera and no usable light): camera, sun
cam_auto = bpy.data.cameras.new('AutoCamera')
cam_auto.lens = 50.0
cam_auto.sensor_width = 36.0
cam_auto.clip_end = 1000.0
ob_auto_camera = bpy.data.objects.new('AutoCamera', cam_auto)
scene.collection.objects.link(ob_auto_camera)
ob_auto_camera.location = (3.14157, -3.78833, 2.99557)
ob_auto_camera.rotation_euler = (1.09748, -7.21219e-08, 0.694738)
scene.camera = ob_auto_camera
light_auto_sun = bpy.data.lights.new('AutoSun', 'SUN')
light_auto_sun.energy = 3.0
light_auto_sun.angle = 0.0523599
ob_auto_sun = bpy.data.objects.new('AutoSun', light_auto_sun)
scene.collection.objects.link(ob_auto_sun)
ob_auto_sun.rotation_euler = (0.872665, 0.174533, 0.523599)
bpy.context.view_layer.update()
